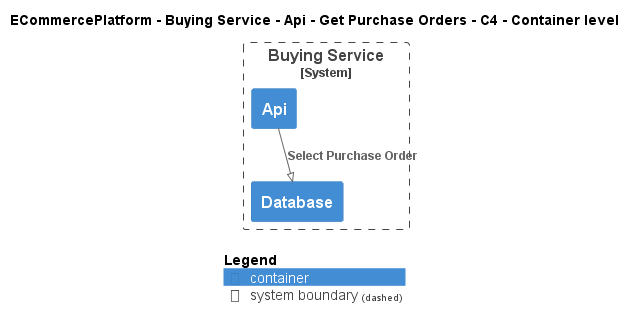

The diagram above was rendered by PlantUML. Its source (embedded in the PNG):
@startuml
!pragma layout smetana
!include ..\..\..\..\..\..\..\.c4s\C4_Container.puml

AddElementTag("c4interflow:lifecycle:new", $bgColor=green, $fontColor=#ffffff, $borderColor=green, $shadowing="False")
AddElementTag("c4interflow:lifecycle:changed", $bgColor=orange, $fontColor=#ffffff, $borderColor=orange, $shadowing="False")
AddElementTag("c4interflow:lifecycle:removed", $bgColor=red, $fontColor=#ffffff, $borderColor=red, $shadowing="False")

AddRelTag("c4interflow:lifecycle:new", $textColor=green, $lineColor=green)
AddRelTag("c4interflow:lifecycle:changed", $textColor=orange, $lineColor=orange)
AddRelTag("c4interflow:lifecycle:removed", $textColor=red, $lineColor=red)

SHOW_PERSON_PORTRAIT()
LAYOUT_TOP_DOWN()

skinparam linetype polyline

title ECommercePlatform - Buying Service - Api - Get Purchase Orders - C4 - Container level


System_Boundary(ECommercePlatform.SoftwareSystems.BuyingService, "Buying Service") {
    Container(ECommercePlatform.SoftwareSystems.BuyingService.Containers.Api, "Api", "", "")
    Container(ECommercePlatform.SoftwareSystems.BuyingService.Containers.Database, "Database", "", "")
}

Rel(ECommercePlatform.SoftwareSystems.BuyingService.Containers.Api, ECommercePlatform.SoftwareSystems.BuyingService.Containers.Database, "Select Purchase Order")


SHOW_LEGEND()
@enduml